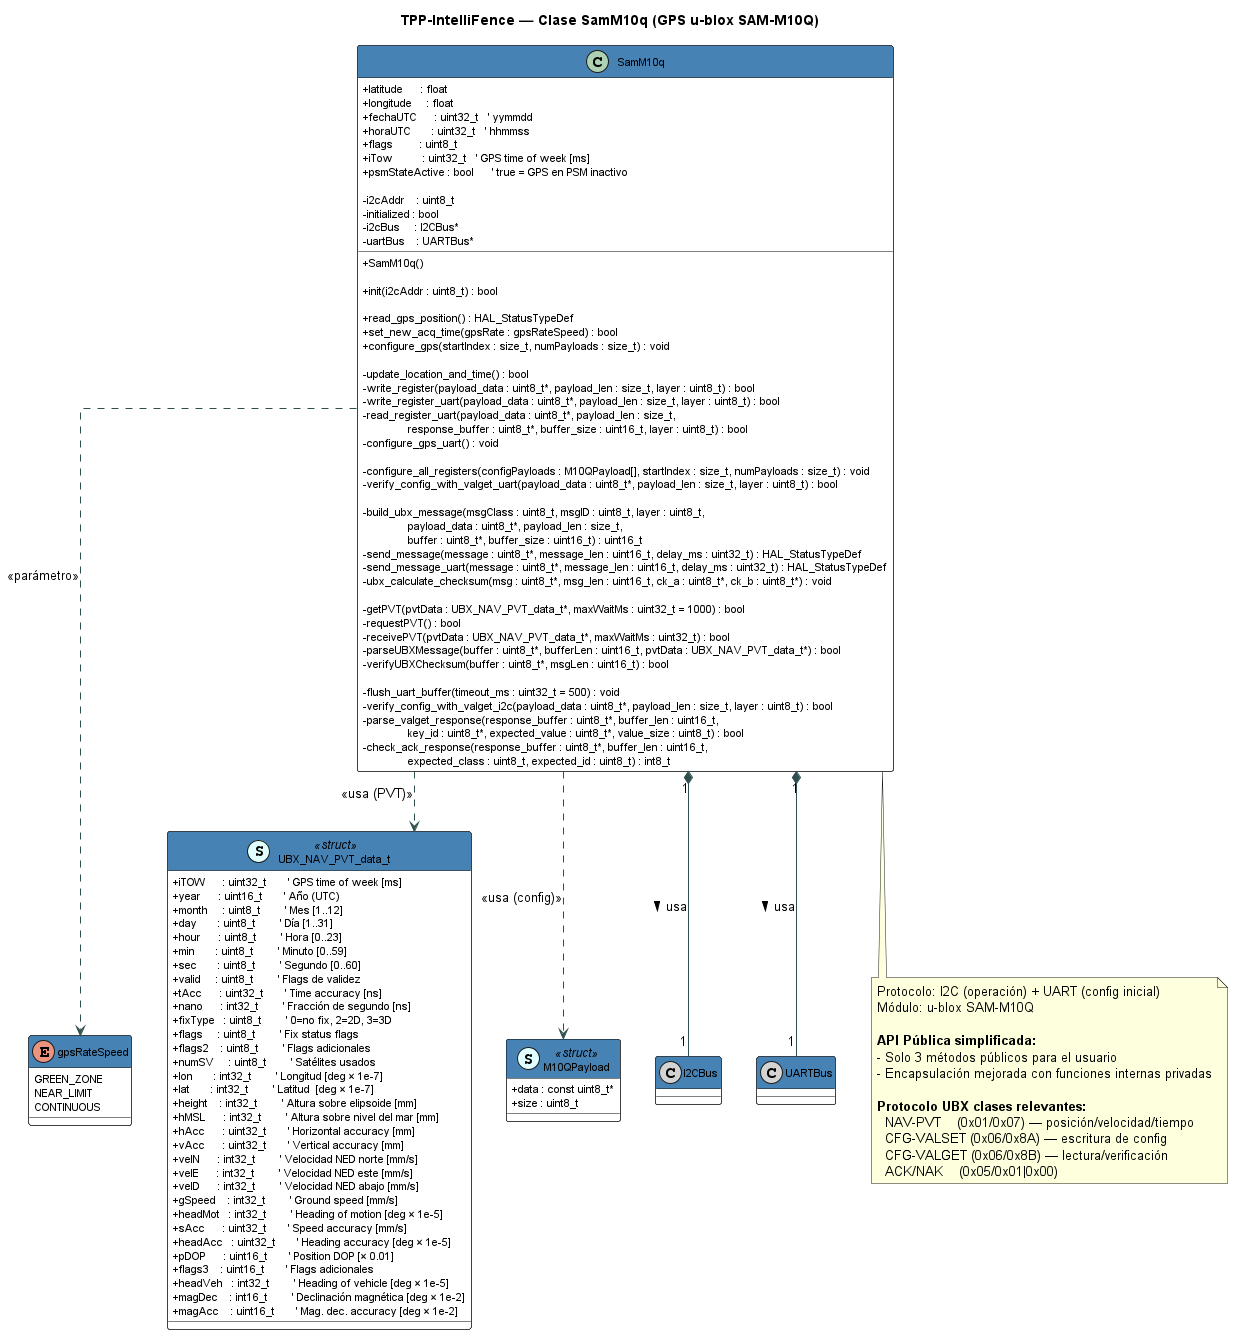

The diagram above was rendered by PlantUML. Its source (embedded in the PNG):
@startuml gps_sam_m10q_class
title TPP-IntelliFence — Clase SamM10q (GPS u-blox SAM-M10Q)

skinparam classAttributeIconSize 0
skinparam class {
    BackgroundColor White
    BorderColor Black
    HeaderBackgroundColor SteelBlue
    HeaderFontColor White
    FontSize 12
    AttributeFontSize 11
}
skinparam enum {
    BackgroundColor LightYellow
    BorderColor DarkGoldenRod
}
skinparam struct {
    BackgroundColor LightCyan
    BorderColor DarkCyan
}
skinparam ArrowColor DarkSlateGray
skinparam linetype ortho

' ──────────────────────────────────────────────
' Enum
' ──────────────────────────────────────────────
enum gpsRateSpeed {
    GREEN_ZONE
    NEAR_LIMIT
    CONTINUOUS
}

' ──────────────────────────────────────────────
' Struct: UBX_NAV_PVT_data_t
' ──────────────────────────────────────────────
class UBX_NAV_PVT_data_t << (S,LightCyan) struct >> {
    {field} + iTOW      : uint32_t       ' GPS time of week [ms]
    {field} + year      : uint16_t       ' Año (UTC)
    {field} + month     : uint8_t        ' Mes [1..12]
    {field} + day       : uint8_t        ' Día [1..31]
    {field} + hour      : uint8_t        ' Hora [0..23]
    {field} + min       : uint8_t        ' Minuto [0..59]
    {field} + sec       : uint8_t        ' Segundo [0..60]
    {field} + valid     : uint8_t        ' Flags de validez
    {field} + tAcc      : uint32_t       ' Time accuracy [ns]
    {field} + nano      : int32_t        ' Fracción de segundo [ns]
    {field} + fixType   : uint8_t        ' 0=no fix, 2=2D, 3=3D
    {field} + flags     : uint8_t        ' Fix status flags
    {field} + flags2    : uint8_t        ' Flags adicionales
    {field} + numSV     : uint8_t        ' Satélites usados
    {field} + lon       : int32_t        ' Longitud [deg × 1e-7]
    {field} + lat       : int32_t        ' Latitud  [deg × 1e-7]
    {field} + height    : int32_t        ' Altura sobre elipsoide [mm]
    {field} + hMSL      : int32_t        ' Altura sobre nivel del mar [mm]
    {field} + hAcc      : uint32_t       ' Horizontal accuracy [mm]
    {field} + vAcc      : uint32_t       ' Vertical accuracy [mm]
    {field} + velN      : int32_t        ' Velocidad NED norte [mm/s]
    {field} + velE      : int32_t        ' Velocidad NED este [mm/s]
    {field} + velD      : int32_t        ' Velocidad NED abajo [mm/s]
    {field} + gSpeed    : int32_t        ' Ground speed [mm/s]
    {field} + headMot   : int32_t        ' Heading of motion [deg × 1e-5]
    {field} + sAcc      : uint32_t       ' Speed accuracy [mm/s]
    {field} + headAcc   : uint32_t       ' Heading accuracy [deg × 1e-5]
    {field} + pDOP      : uint16_t       ' Position DOP [× 0.01]
    {field} + flags3    : uint16_t       ' Flags adicionales
    {field} + headVeh   : int32_t        ' Heading of vehicle [deg × 1e-5]
    {field} + magDec    : int16_t        ' Declinación magnética [deg × 1e-2]
    {field} + magAcc    : uint16_t       ' Mag. dec. accuracy [deg × 1e-2]
}

' ──────────────────────────────────────────────
' Struct: M10QPayload (de sam_m10q_KEYID.h)
' ──────────────────────────────────────────────
class M10QPayload << (S,LightCyan) struct >> {
    + data : const uint8_t*
    + size : uint8_t
}

' ──────────────────────────────────────────────
' Dependencias externas (forward declarations)
' ──────────────────────────────────────────────
class I2CBus  << (C,LightGray) >>
class UARTBus << (C,LightGray) >>

' ──────────────────────────────────────────────
' Clase principal
' ──────────────────────────────────────────────
class SamM10q {
    ' ── Atributos públicos ──────────────────
    + latitude      : float
    + longitude     : float
    + fechaUTC      : uint32_t   ' yymmdd
    + horaUTC       : uint32_t   ' hhmmss
    + flags         : uint8_t
    + iTow          : uint32_t   ' GPS time of week [ms]
    + psmStateActive : bool      ' true = GPS en PSM inactivo

    ' ── Atributos privados ──────────────────
    - i2cAddr    : uint8_t
    - initialized : bool
    - i2cBus     : I2CBus*
    - uartBus    : UARTBus*

    ' ── Constructor ─────────────────────────
    + SamM10q()

    ' ── Inicialización ──────────────────────
    + init(i2cAddr : uint8_t) : bool

    ' ── API pública de posición ─────────────
    + read_gps_position() : HAL_StatusTypeDef
    + set_new_acq_time(gpsRate : gpsRateSpeed) : bool
    + configure_gps(startIndex : size_t, numPayloads : size_t) : void

    ' ── Funciones privadas de configuración y actualización ───
    - update_location_and_time() : bool
    - write_register(payload_data : uint8_t*, payload_len : size_t, layer : uint8_t) : bool
    - write_register_uart(payload_data : uint8_t*, payload_len : size_t, layer : uint8_t) : bool
    - read_register_uart(payload_data : uint8_t*, payload_len : size_t,\n               response_buffer : uint8_t*, buffer_size : uint16_t, layer : uint8_t) : bool
    - configure_gps_uart() : void

    ' ── Configuración interna ───────────────
    - configure_all_registers(configPayloads : M10QPayload[], startIndex : size_t, numPayloads : size_t) : void
    - verify_config_with_valget_uart(payload_data : uint8_t*, payload_len : size_t, layer : uint8_t) : bool

    ' ── Construcción/envío de mensajes UBX ──
    - build_ubx_message(msgClass : uint8_t, msgID : uint8_t, layer : uint8_t,\n               payload_data : uint8_t*, payload_len : size_t,\n               buffer : uint8_t*, buffer_size : uint16_t) : uint16_t
    - send_message(message : uint8_t*, message_len : uint16_t, delay_ms : uint32_t) : HAL_StatusTypeDef
    - send_message_uart(message : uint8_t*, message_len : uint16_t, delay_ms : uint32_t) : HAL_StatusTypeDef
    - ubx_calculate_checksum(msg : uint8_t*, msg_len : uint16_t, ck_a : uint8_t*, ck_b : uint8_t*) : void

    ' ── PVT (Position, Velocity, Time) ──────
    - getPVT(pvtData : UBX_NAV_PVT_data_t*, maxWaitMs : uint32_t = 1000) : bool
    - requestPVT() : bool
    - receivePVT(pvtData : UBX_NAV_PVT_data_t*, maxWaitMs : uint32_t) : bool
    - parseUBXMessage(buffer : uint8_t*, bufferLen : uint16_t, pvtData : UBX_NAV_PVT_data_t*) : bool
    - verifyUBXChecksum(buffer : uint8_t*, msgLen : uint16_t) : bool

    ' ── VALGET / ACK internos ───────────────
    - flush_uart_buffer(timeout_ms : uint32_t = 500) : void
    - verify_config_with_valget_i2c(payload_data : uint8_t*, payload_len : size_t, layer : uint8_t) : bool
    - parse_valget_response(response_buffer : uint8_t*, buffer_len : uint16_t,\n               key_id : uint8_t*, expected_value : uint8_t*, value_size : uint8_t) : bool
    - check_ack_response(response_buffer : uint8_t*, buffer_len : uint16_t,\n               expected_class : uint8_t, expected_id : uint8_t) : int8_t
}

' ──────────────────────────────────────────────
' Relaciones
' ──────────────────────────────────────────────
SamM10q "1" *-- "1" I2CBus    : usa >
SamM10q "1" *-- "1" UARTBus   : usa >

SamM10q ..> UBX_NAV_PVT_data_t : <<usa (PVT)>>
SamM10q ..> M10QPayload         : <<usa (config)>>
SamM10q ..> gpsRateSpeed        : <<parámetro>>

note bottom of SamM10q
  Protocolo: I2C (operación) + UART (config inicial)
  Módulo: u-blox SAM-M10Q
  
  **API Pública simplificada:**
  - Solo 3 métodos públicos para el usuario
  - Encapsulación mejorada con funciones internas privadas
  
  **Protocolo UBX clases relevantes:**
    NAV-PVT    (0x01/0x07) — posición/velocidad/tiempo
    CFG-VALSET (0x06/0x8A) — escritura de config
    CFG-VALGET (0x06/0x8B) — lectura/verificación
    ACK/NAK    (0x05/0x01|0x00)
end note

@enduml